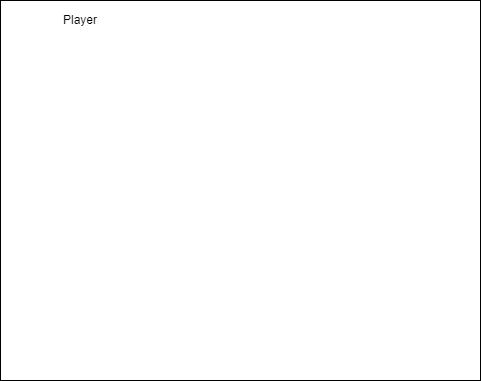

The diagram above was exported from draw.io. Its source (the exported page's mxGraphModel, read from the mxfile embedded in the PNG):
<mxGraphModel dx="868" dy="450" grid="1" gridSize="10" guides="1" tooltips="1" connect="1" arrows="1" fold="1" page="1" pageScale="1" pageWidth="850" pageHeight="1100" math="0" shadow="0">
  <root>
    <mxCell id="0" />
    <mxCell id="1" parent="0" />
    <mxCell id="Ow7Xeg4-NDwS2fBhy-7O-2" value="" style="rounded=0;whiteSpace=wrap;html=1;" vertex="1" parent="1">
      <mxGeometry x="120" y="160" width="480" height="380" as="geometry" />
    </mxCell>
    <mxCell id="Ow7Xeg4-NDwS2fBhy-7O-1" value="Player" style="text;html=1;strokeColor=none;fillColor=none;align=center;verticalAlign=middle;whiteSpace=wrap;rounded=0;" vertex="1" parent="1">
      <mxGeometry x="120" y="160" width="160" height="40" as="geometry" />
    </mxCell>
  </root>
</mxGraphModel>